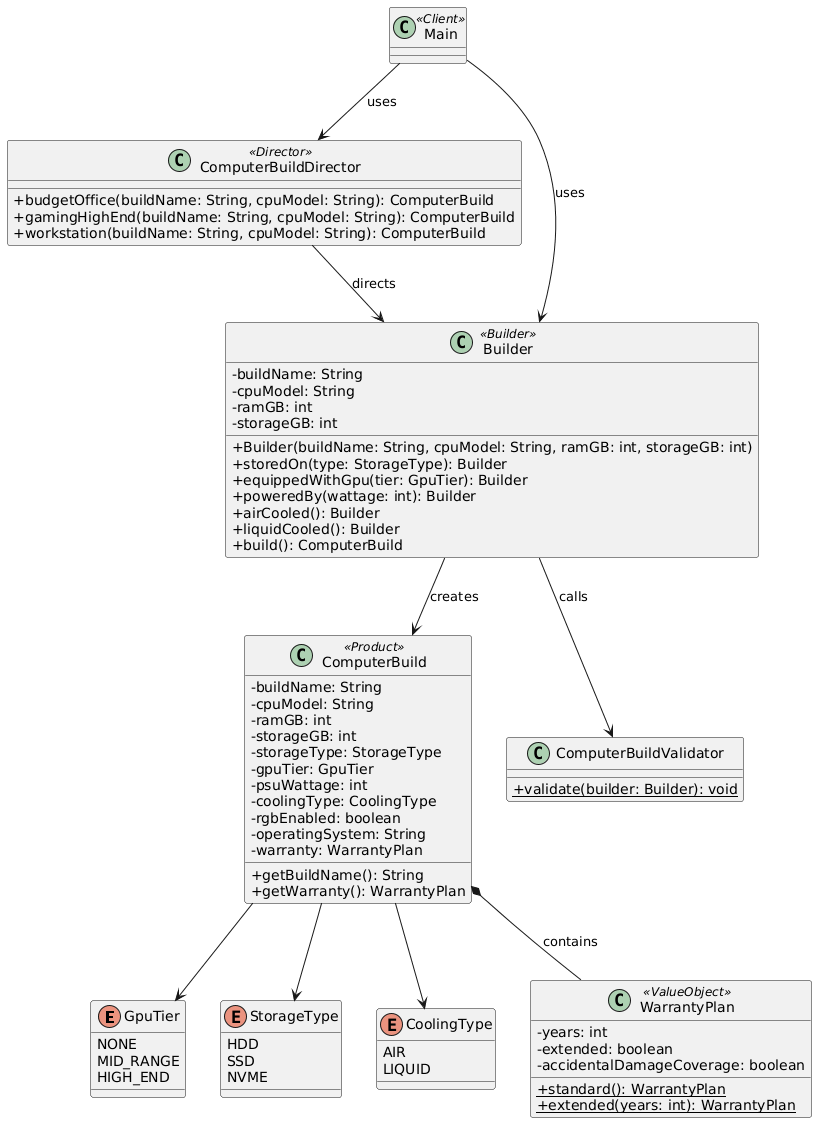

The diagram above was rendered by PlantUML. Its source (embedded in the PNG):
@startuml
skinparam classAttributeIconSize 0

enum GpuTier {
    NONE
    MID_RANGE
    HIGH_END
}

enum StorageType {
    HDD
    SSD
    NVME
}

enum CoolingType {
    AIR
    LIQUID
}

class WarrantyPlan <<ValueObject>> {
    - years: int
    - extended: boolean
    - accidentalDamageCoverage: boolean
    + {static} standard(): WarrantyPlan
    + {static} extended(years: int): WarrantyPlan
}

class Main <<Client>> {
}

class ComputerBuildDirector <<Director>> {
    + budgetOffice(buildName: String, cpuModel: String): ComputerBuild
    + gamingHighEnd(buildName: String, cpuModel: String): ComputerBuild
    + workstation(buildName: String, cpuModel: String): ComputerBuild
}

class ComputerBuild <<Product>> {
    - buildName: String
    - cpuModel: String
    - ramGB: int
    - storageGB: int
    - storageType: StorageType
    - gpuTier: GpuTier
    - psuWattage: int
    - coolingType: CoolingType
    - rgbEnabled: boolean
    - operatingSystem: String
    - warranty: WarrantyPlan
    + getBuildName(): String
    + getWarranty(): WarrantyPlan
}

class Builder <<Builder>> {
    - buildName: String
    - cpuModel: String
    - ramGB: int
    - storageGB: int
    + Builder(buildName: String, cpuModel: String, ramGB: int, storageGB: int)
    + storedOn(type: StorageType): Builder
    + equippedWithGpu(tier: GpuTier): Builder
    + poweredBy(wattage: int): Builder
    + airCooled(): Builder
    + liquidCooled(): Builder
    + build(): ComputerBuild
}

class ComputerBuildValidator {
    + {static} validate(builder: Builder): void
}

Main --> ComputerBuildDirector : uses
Main --> Builder : uses
ComputerBuildDirector --> Builder : directs
Builder --> ComputerBuild : creates
Builder --> ComputerBuildValidator : calls
ComputerBuild *-- WarrantyPlan : contains
ComputerBuild --> GpuTier
ComputerBuild --> StorageType
ComputerBuild --> CoolingType
@enduml